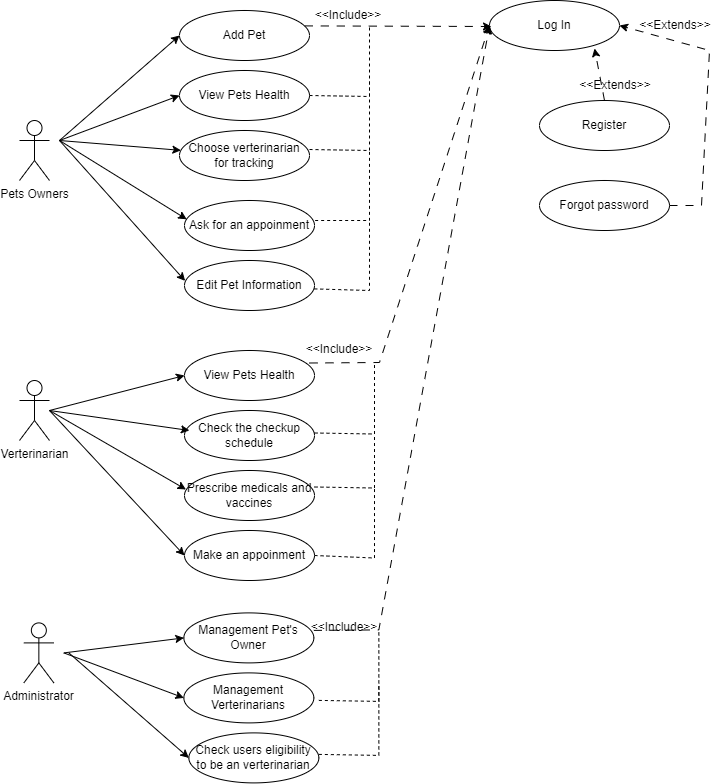

The diagram above was exported from draw.io. Its source (the exported page's mxGraphModel, read from the mxfile embedded in the PNG):
<mxGraphModel dx="880" dy="434" grid="1" gridSize="14" guides="1" tooltips="1" connect="1" arrows="1" fold="1" page="1" pageScale="1" pageWidth="850" pageHeight="1100" math="0" shadow="0">
  <root>
    <mxCell id="0" />
    <mxCell id="1" parent="0" />
    <mxCell id="BzFFzCCi4OQEQ8H2-bMz-1" value="Pets Owners" style="shape=umlActor;verticalLabelPosition=bottom;verticalAlign=top;html=1;outlineConnect=0;" parent="1" vertex="1">
      <mxGeometry x="130" y="150" width="30" height="60" as="geometry" />
    </mxCell>
    <mxCell id="BzFFzCCi4OQEQ8H2-bMz-2" value="Verterinarian" style="shape=umlActor;verticalLabelPosition=bottom;verticalAlign=top;html=1;outlineConnect=0;" parent="1" vertex="1">
      <mxGeometry x="130" y="410" width="30" height="60" as="geometry" />
    </mxCell>
    <mxCell id="BzFFzCCi4OQEQ8H2-bMz-6" value="Add Pet" style="ellipse;whiteSpace=wrap;html=1;" parent="1" vertex="1">
      <mxGeometry x="290" y="40" width="130" height="50" as="geometry" />
    </mxCell>
    <mxCell id="BzFFzCCi4OQEQ8H2-bMz-10" value="View Pets Health" style="ellipse;whiteSpace=wrap;html=1;" parent="1" vertex="1">
      <mxGeometry x="290" y="100" width="130" height="50" as="geometry" />
    </mxCell>
    <mxCell id="BzFFzCCi4OQEQ8H2-bMz-11" value="Choose verterinarian&lt;div&gt;for tracking&lt;/div&gt;" style="ellipse;whiteSpace=wrap;html=1;" parent="1" vertex="1">
      <mxGeometry x="290" y="160" width="130" height="50" as="geometry" />
    </mxCell>
    <mxCell id="BzFFzCCi4OQEQ8H2-bMz-12" value="Ask for an appoinment" style="ellipse;whiteSpace=wrap;html=1;" parent="1" vertex="1">
      <mxGeometry x="295" y="230" width="130" height="50" as="geometry" />
    </mxCell>
    <mxCell id="BzFFzCCi4OQEQ8H2-bMz-13" value="Edit Pet Information" style="ellipse;whiteSpace=wrap;html=1;" parent="1" vertex="1">
      <mxGeometry x="295" y="290" width="130" height="50" as="geometry" />
    </mxCell>
    <mxCell id="BzFFzCCi4OQEQ8H2-bMz-15" value="View Pets Health" style="ellipse;whiteSpace=wrap;html=1;" parent="1" vertex="1">
      <mxGeometry x="295" y="380" width="130" height="50" as="geometry" />
    </mxCell>
    <mxCell id="BzFFzCCi4OQEQ8H2-bMz-16" value="Check the checkup&lt;div&gt;schedule&lt;/div&gt;" style="ellipse;whiteSpace=wrap;html=1;" parent="1" vertex="1">
      <mxGeometry x="295" y="440" width="130" height="50" as="geometry" />
    </mxCell>
    <mxCell id="BzFFzCCi4OQEQ8H2-bMz-17" value="Prescribe medicals and vaccines" style="ellipse;whiteSpace=wrap;html=1;" parent="1" vertex="1">
      <mxGeometry x="295" y="500" width="130" height="50" as="geometry" />
    </mxCell>
    <mxCell id="BzFFzCCi4OQEQ8H2-bMz-18" value="Make an appoinment" style="ellipse;whiteSpace=wrap;html=1;" parent="1" vertex="1">
      <mxGeometry x="295" y="560" width="130" height="50" as="geometry" />
    </mxCell>
    <mxCell id="BzFFzCCi4OQEQ8H2-bMz-20" value="Administrator" style="shape=umlActor;verticalLabelPosition=bottom;verticalAlign=top;html=1;outlineConnect=0;" parent="1" vertex="1">
      <mxGeometry x="134.35" y="652.4" width="30" height="60" as="geometry" />
    </mxCell>
    <mxCell id="BzFFzCCi4OQEQ8H2-bMz-21" value="Management Pet's Owner" style="ellipse;whiteSpace=wrap;html=1;" parent="1" vertex="1">
      <mxGeometry x="294.35" y="642.4" width="130" height="50" as="geometry" />
    </mxCell>
    <mxCell id="BzFFzCCi4OQEQ8H2-bMz-22" value="Management Verterinarians" style="ellipse;whiteSpace=wrap;html=1;" parent="1" vertex="1">
      <mxGeometry x="294.35" y="702.4" width="130" height="50" as="geometry" />
    </mxCell>
    <mxCell id="BzFFzCCi4OQEQ8H2-bMz-23" value="Log In" style="ellipse;whiteSpace=wrap;html=1;" parent="1" vertex="1">
      <mxGeometry x="600" y="30" width="130" height="50" as="geometry" />
    </mxCell>
    <mxCell id="BzFFzCCi4OQEQ8H2-bMz-24" value="Register" style="ellipse;whiteSpace=wrap;html=1;" parent="1" vertex="1">
      <mxGeometry x="650" y="130" width="130" height="50" as="geometry" />
    </mxCell>
    <mxCell id="BzFFzCCi4OQEQ8H2-bMz-25" value="Check users eligibility to be an verterinarian" style="ellipse;whiteSpace=wrap;html=1;" parent="1" vertex="1">
      <mxGeometry x="299.35" y="762.4" width="130" height="50" as="geometry" />
    </mxCell>
    <mxCell id="BzFFzCCi4OQEQ8H2-bMz-26" value="Forgot password" style="ellipse;whiteSpace=wrap;html=1;" parent="1" vertex="1">
      <mxGeometry x="650" y="210" width="130" height="50" as="geometry" />
    </mxCell>
    <mxCell id="BzFFzCCi4OQEQ8H2-bMz-29" value="" style="endArrow=classic;html=1;rounded=0;entryX=0;entryY=0.5;entryDx=0;entryDy=0;" parent="1" target="BzFFzCCi4OQEQ8H2-bMz-6" edge="1">
      <mxGeometry width="50" height="50" relative="1" as="geometry">
        <mxPoint x="170" y="170" as="sourcePoint" />
        <mxPoint x="170" y="70" as="targetPoint" />
      </mxGeometry>
    </mxCell>
    <mxCell id="BzFFzCCi4OQEQ8H2-bMz-30" value="" style="endArrow=classic;html=1;rounded=0;entryX=0;entryY=0.5;entryDx=0;entryDy=0;" parent="1" target="BzFFzCCi4OQEQ8H2-bMz-10" edge="1">
      <mxGeometry width="50" height="50" relative="1" as="geometry">
        <mxPoint x="170" y="170" as="sourcePoint" />
        <mxPoint x="300" y="75" as="targetPoint" />
      </mxGeometry>
    </mxCell>
    <mxCell id="BzFFzCCi4OQEQ8H2-bMz-31" value="" style="endArrow=classic;html=1;rounded=0;" parent="1" target="BzFFzCCi4OQEQ8H2-bMz-11" edge="1">
      <mxGeometry width="50" height="50" relative="1" as="geometry">
        <mxPoint x="170" y="170" as="sourcePoint" />
        <mxPoint x="300" y="137.5" as="targetPoint" />
      </mxGeometry>
    </mxCell>
    <mxCell id="BzFFzCCi4OQEQ8H2-bMz-32" value="" style="endArrow=classic;html=1;rounded=0;entryX=0.017;entryY=0.376;entryDx=0;entryDy=0;entryPerimeter=0;" parent="1" target="BzFFzCCi4OQEQ8H2-bMz-12" edge="1">
      <mxGeometry width="50" height="50" relative="1" as="geometry">
        <mxPoint x="170" y="170" as="sourcePoint" />
        <mxPoint x="301" y="190" as="targetPoint" />
      </mxGeometry>
    </mxCell>
    <mxCell id="BzFFzCCi4OQEQ8H2-bMz-33" value="" style="endArrow=classic;html=1;rounded=0;entryX=0.005;entryY=0.408;entryDx=0;entryDy=0;entryPerimeter=0;" parent="1" target="BzFFzCCi4OQEQ8H2-bMz-13" edge="1">
      <mxGeometry width="50" height="50" relative="1" as="geometry">
        <mxPoint x="170" y="170" as="sourcePoint" />
        <mxPoint x="307" y="259" as="targetPoint" />
      </mxGeometry>
    </mxCell>
    <mxCell id="BzFFzCCi4OQEQ8H2-bMz-34" value="" style="endArrow=classic;html=1;rounded=0;entryX=0;entryY=0.5;entryDx=0;entryDy=0;" parent="1" target="BzFFzCCi4OQEQ8H2-bMz-15" edge="1">
      <mxGeometry width="50" height="50" relative="1" as="geometry">
        <mxPoint x="160" y="440" as="sourcePoint" />
        <mxPoint x="300" y="490" as="targetPoint" />
      </mxGeometry>
    </mxCell>
    <mxCell id="BzFFzCCi4OQEQ8H2-bMz-35" value="" style="endArrow=classic;html=1;rounded=0;entryX=0.038;entryY=0.4;entryDx=0;entryDy=0;entryPerimeter=0;" parent="1" target="BzFFzCCi4OQEQ8H2-bMz-16" edge="1">
      <mxGeometry width="50" height="50" relative="1" as="geometry">
        <mxPoint x="160" y="440" as="sourcePoint" />
        <mxPoint x="305" y="415" as="targetPoint" />
      </mxGeometry>
    </mxCell>
    <mxCell id="BzFFzCCi4OQEQ8H2-bMz-36" value="" style="endArrow=classic;html=1;rounded=0;entryX=0.011;entryY=0.379;entryDx=0;entryDy=0;entryPerimeter=0;" parent="1" target="BzFFzCCi4OQEQ8H2-bMz-17" edge="1">
      <mxGeometry width="50" height="50" relative="1" as="geometry">
        <mxPoint x="160" y="440" as="sourcePoint" />
        <mxPoint x="310" y="470" as="targetPoint" />
      </mxGeometry>
    </mxCell>
    <mxCell id="BzFFzCCi4OQEQ8H2-bMz-37" value="" style="endArrow=classic;html=1;rounded=0;entryX=0;entryY=0.5;entryDx=0;entryDy=0;" parent="1" target="BzFFzCCi4OQEQ8H2-bMz-18" edge="1">
      <mxGeometry width="50" height="50" relative="1" as="geometry">
        <mxPoint x="160" y="440" as="sourcePoint" />
        <mxPoint x="306" y="529" as="targetPoint" />
      </mxGeometry>
    </mxCell>
    <mxCell id="BzFFzCCi4OQEQ8H2-bMz-38" value="" style="endArrow=classic;html=1;rounded=0;entryX=0;entryY=0.5;entryDx=0;entryDy=0;" parent="1" target="BzFFzCCi4OQEQ8H2-bMz-21" edge="1">
      <mxGeometry width="50" height="50" relative="1" as="geometry">
        <mxPoint x="174.35" y="682.4" as="sourcePoint" />
        <mxPoint x="304.35" y="682.4" as="targetPoint" />
      </mxGeometry>
    </mxCell>
    <mxCell id="BzFFzCCi4OQEQ8H2-bMz-39" value="" style="endArrow=classic;html=1;rounded=0;entryX=0;entryY=0.5;entryDx=0;entryDy=0;" parent="1" target="BzFFzCCi4OQEQ8H2-bMz-22" edge="1">
      <mxGeometry width="50" height="50" relative="1" as="geometry">
        <mxPoint x="174.35" y="682.4" as="sourcePoint" />
        <mxPoint x="304.35" y="677.4" as="targetPoint" />
      </mxGeometry>
    </mxCell>
    <mxCell id="BzFFzCCi4OQEQ8H2-bMz-41" value="" style="endArrow=classic;html=1;rounded=0;dashed=1;dashPattern=8 8;exitX=0.964;exitY=0.308;exitDx=0;exitDy=0;exitPerimeter=0;" parent="1" source="BzFFzCCi4OQEQ8H2-bMz-6" edge="1">
      <mxGeometry width="50" height="50" relative="1" as="geometry">
        <mxPoint x="425" y="53.40000000000001" as="sourcePoint" />
        <mxPoint x="602" y="56" as="targetPoint" />
      </mxGeometry>
    </mxCell>
    <mxCell id="BzFFzCCi4OQEQ8H2-bMz-56" value="&amp;lt;&amp;lt;Include&amp;gt;&amp;gt;" style="text;html=1;align=center;verticalAlign=middle;whiteSpace=wrap;rounded=0;rotation=0;" parent="1" vertex="1">
      <mxGeometry x="429.35" y="30" width="60" height="30" as="geometry" />
    </mxCell>
    <mxCell id="BzFFzCCi4OQEQ8H2-bMz-57" value="" style="endArrow=classic;html=1;rounded=0;entryX=0;entryY=0.5;entryDx=0;entryDy=0;" parent="1" target="BzFFzCCi4OQEQ8H2-bMz-25" edge="1">
      <mxGeometry width="50" height="50" relative="1" as="geometry">
        <mxPoint x="179.35" y="682.4" as="sourcePoint" />
        <mxPoint x="304.35" y="737.4" as="targetPoint" />
      </mxGeometry>
    </mxCell>
    <mxCell id="BzFFzCCi4OQEQ8H2-bMz-59" value="" style="endArrow=classic;html=1;rounded=0;dashed=1;dashPattern=8 8;exitX=1;exitY=0.5;exitDx=0;exitDy=0;entryX=1;entryY=0.5;entryDx=0;entryDy=0;" parent="1" source="BzFFzCCi4OQEQ8H2-bMz-26" target="BzFFzCCi4OQEQ8H2-bMz-23" edge="1">
      <mxGeometry width="50" height="50" relative="1" as="geometry">
        <mxPoint x="430" y="75" as="sourcePoint" />
        <mxPoint x="610" y="85" as="targetPoint" />
        <Array as="points">
          <mxPoint x="812" y="235" />
          <mxPoint x="820" y="80" />
        </Array>
      </mxGeometry>
    </mxCell>
    <mxCell id="BzFFzCCi4OQEQ8H2-bMz-60" value="&amp;lt;&amp;lt;Extends&amp;gt;&amp;gt;" style="text;html=1;align=center;verticalAlign=middle;whiteSpace=wrap;rounded=0;rotation=0;direction=west;" parent="1" vertex="1">
      <mxGeometry x="756" y="40" width="60" height="30" as="geometry" />
    </mxCell>
    <mxCell id="RJdFeuEg2LfIY1dggN-R-3" value="" style="endArrow=none;html=1;rounded=0;exitX=1;exitY=0.5;exitDx=0;exitDy=0;dashed=1;" edge="1" parent="1" source="BzFFzCCi4OQEQ8H2-bMz-10">
      <mxGeometry width="50" height="50" relative="1" as="geometry">
        <mxPoint x="420" y="130" as="sourcePoint" />
        <mxPoint x="480" y="56" as="targetPoint" />
        <Array as="points">
          <mxPoint x="480" y="126" />
        </Array>
      </mxGeometry>
    </mxCell>
    <mxCell id="RJdFeuEg2LfIY1dggN-R-4" value="" style="endArrow=none;html=1;rounded=0;exitX=1;exitY=0.5;exitDx=0;exitDy=0;dashed=1;" edge="1" parent="1">
      <mxGeometry width="50" height="50" relative="1" as="geometry">
        <mxPoint x="420" y="179" as="sourcePoint" />
        <mxPoint x="480" y="110" as="targetPoint" />
        <Array as="points">
          <mxPoint x="480" y="180" />
        </Array>
      </mxGeometry>
    </mxCell>
    <mxCell id="RJdFeuEg2LfIY1dggN-R-5" value="" style="endArrow=none;html=1;rounded=0;dashed=1;exitX=1.005;exitY=0.4;exitDx=0;exitDy=0;exitPerimeter=0;" edge="1" parent="1" source="BzFFzCCi4OQEQ8H2-bMz-12">
      <mxGeometry width="50" height="50" relative="1" as="geometry">
        <mxPoint x="434" y="250" as="sourcePoint" />
        <mxPoint x="480" y="180" as="targetPoint" />
        <Array as="points">
          <mxPoint x="480" y="250" />
        </Array>
      </mxGeometry>
    </mxCell>
    <mxCell id="RJdFeuEg2LfIY1dggN-R-6" value="" style="endArrow=none;html=1;rounded=0;exitX=0.998;exitY=0.568;exitDx=0;exitDy=0;dashed=1;exitPerimeter=0;" edge="1" parent="1" source="BzFFzCCi4OQEQ8H2-bMz-13">
      <mxGeometry width="50" height="50" relative="1" as="geometry">
        <mxPoint x="420" y="319" as="sourcePoint" />
        <mxPoint x="480" y="250" as="targetPoint" />
        <Array as="points">
          <mxPoint x="480" y="320" />
        </Array>
      </mxGeometry>
    </mxCell>
    <mxCell id="RJdFeuEg2LfIY1dggN-R-8" value="" style="endArrow=none;html=1;rounded=0;dashed=1;exitX=1;exitY=0.5;exitDx=0;exitDy=0;" edge="1" parent="1" source="BzFFzCCi4OQEQ8H2-bMz-18">
      <mxGeometry width="50" height="50" relative="1" as="geometry">
        <mxPoint x="431" y="587.5" as="sourcePoint" />
        <mxPoint x="485" y="517.5" as="targetPoint" />
        <Array as="points">
          <mxPoint x="485" y="587.5" />
        </Array>
      </mxGeometry>
    </mxCell>
    <mxCell id="RJdFeuEg2LfIY1dggN-R-9" value="" style="endArrow=none;html=1;rounded=0;exitX=1;exitY=0.5;exitDx=0;exitDy=0;dashed=1;" edge="1" parent="1">
      <mxGeometry width="50" height="50" relative="1" as="geometry">
        <mxPoint x="425" y="516.5" as="sourcePoint" />
        <mxPoint x="485" y="447.5" as="targetPoint" />
        <Array as="points">
          <mxPoint x="485" y="517.5" />
        </Array>
      </mxGeometry>
    </mxCell>
    <mxCell id="RJdFeuEg2LfIY1dggN-R-10" value="" style="endArrow=none;html=1;rounded=0;exitX=1;exitY=0.5;exitDx=0;exitDy=0;dashed=1;" edge="1" parent="1">
      <mxGeometry width="50" height="50" relative="1" as="geometry">
        <mxPoint x="425" y="462.5" as="sourcePoint" />
        <mxPoint x="485" y="393.5" as="targetPoint" />
        <Array as="points">
          <mxPoint x="485" y="463.5" />
        </Array>
      </mxGeometry>
    </mxCell>
    <mxCell id="RJdFeuEg2LfIY1dggN-R-11" value="" style="endArrow=classic;html=1;rounded=0;dashed=1;dashPattern=8 8;exitX=0.964;exitY=0.308;exitDx=0;exitDy=0;entryX=0;entryY=0.5;entryDx=0;entryDy=0;exitPerimeter=0;" edge="1" parent="1" target="BzFFzCCi4OQEQ8H2-bMz-23">
      <mxGeometry width="50" height="50" relative="1" as="geometry">
        <mxPoint x="420" y="392.5" as="sourcePoint" />
        <mxPoint x="621.96" y="394.1" as="targetPoint" />
        <Array as="points">
          <mxPoint x="490" y="392" />
        </Array>
      </mxGeometry>
    </mxCell>
    <mxCell id="RJdFeuEg2LfIY1dggN-R-12" value="" style="endArrow=classic;html=1;rounded=0;dashed=1;dashPattern=8 8;exitX=0.964;exitY=0.308;exitDx=0;exitDy=0;exitPerimeter=0;entryX=0;entryY=0.5;entryDx=0;entryDy=0;" edge="1" parent="1" target="BzFFzCCi4OQEQ8H2-bMz-23">
      <mxGeometry width="50" height="50" relative="1" as="geometry">
        <mxPoint x="424.35" y="659.9" as="sourcePoint" />
        <mxPoint x="600" y="70" as="targetPoint" />
        <Array as="points">
          <mxPoint x="489.35" y="659.4" />
        </Array>
      </mxGeometry>
    </mxCell>
    <mxCell id="RJdFeuEg2LfIY1dggN-R-13" value="" style="endArrow=none;html=1;rounded=0;exitX=1;exitY=0.5;exitDx=0;exitDy=0;dashed=1;" edge="1" parent="1">
      <mxGeometry width="50" height="50" relative="1" as="geometry">
        <mxPoint x="429.35" y="729.9" as="sourcePoint" />
        <mxPoint x="489.35" y="660.9" as="targetPoint" />
        <Array as="points">
          <mxPoint x="489.35" y="730.9" />
        </Array>
      </mxGeometry>
    </mxCell>
    <mxCell id="RJdFeuEg2LfIY1dggN-R-14" value="" style="endArrow=none;html=1;rounded=0;exitX=1;exitY=0.5;exitDx=0;exitDy=0;dashed=1;" edge="1" parent="1">
      <mxGeometry width="50" height="50" relative="1" as="geometry">
        <mxPoint x="429.35" y="783.9" as="sourcePoint" />
        <mxPoint x="489.35" y="714.9" as="targetPoint" />
        <Array as="points">
          <mxPoint x="489.35" y="784.9" />
        </Array>
      </mxGeometry>
    </mxCell>
    <mxCell id="RJdFeuEg2LfIY1dggN-R-17" value="&amp;lt;&amp;lt;Include&amp;gt;&amp;gt;" style="text;html=1;align=center;verticalAlign=middle;whiteSpace=wrap;rounded=0;rotation=0;" vertex="1" parent="1">
      <mxGeometry x="420" y="364" width="60" height="30" as="geometry" />
    </mxCell>
    <mxCell id="RJdFeuEg2LfIY1dggN-R-19" value="&amp;lt;&amp;lt;Include&amp;gt;&amp;gt;" style="text;html=1;align=center;verticalAlign=middle;whiteSpace=wrap;rounded=0;rotation=0;" vertex="1" parent="1">
      <mxGeometry x="425" y="642.4" width="60" height="30" as="geometry" />
    </mxCell>
    <mxCell id="RJdFeuEg2LfIY1dggN-R-20" value="" style="endArrow=classic;html=1;rounded=0;dashed=1;dashPattern=8 8;exitX=0.5;exitY=0;exitDx=0;exitDy=0;entryX=0.808;entryY=0.96;entryDx=0;entryDy=0;entryPerimeter=0;" edge="1" parent="1" source="BzFFzCCi4OQEQ8H2-bMz-24" target="BzFFzCCi4OQEQ8H2-bMz-23">
      <mxGeometry width="50" height="50" relative="1" as="geometry">
        <mxPoint x="754" y="289" as="sourcePoint" />
        <mxPoint x="744" y="69" as="targetPoint" />
        <Array as="points" />
      </mxGeometry>
    </mxCell>
    <mxCell id="RJdFeuEg2LfIY1dggN-R-21" value="&amp;lt;&amp;lt;Extends&amp;gt;&amp;gt;" style="text;html=1;align=center;verticalAlign=middle;whiteSpace=wrap;rounded=0;rotation=0;direction=west;" vertex="1" parent="1">
      <mxGeometry x="696" y="100" width="60" height="30" as="geometry" />
    </mxCell>
  </root>
</mxGraphModel>